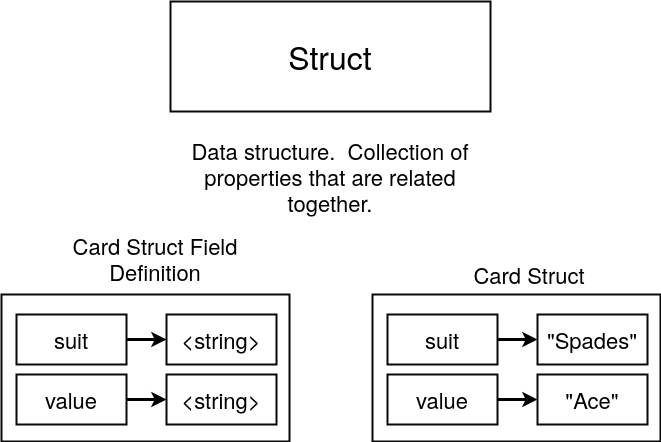

The diagram above was exported from draw.io. Its source (the exported page's mxGraphModel, read from the mxfile embedded in the PNG):
<mxGraphModel dx="1209" dy="792" grid="1" gridSize="10" guides="1" tooltips="1" connect="1" arrows="1" fold="1" page="1" pageScale="1" pageWidth="850" pageHeight="1100" math="0" shadow="0">
  <root>
    <mxCell id="D1xuST1bEVtTupT-L9mv-0" />
    <mxCell id="D1xuST1bEVtTupT-L9mv-1" parent="D1xuST1bEVtTupT-L9mv-0" />
    <mxCell id="D1xuST1bEVtTupT-L9mv-2" value="Struct" style="rounded=0;whiteSpace=wrap;html=1;shadow=0;labelBackgroundColor=none;strokeColor=#080808;strokeWidth=2;fillColor=#ffffff;fontSize=32;fontColor=#000000;align=center;" vertex="1" parent="D1xuST1bEVtTupT-L9mv-1">
      <mxGeometry x="265" y="340" width="320" height="110" as="geometry" />
    </mxCell>
    <mxCell id="D1xuST1bEVtTupT-L9mv-3" value="Data structure. &amp;nbsp;Collection of properties that are related together." style="text;html=1;strokeColor=none;fillColor=none;align=center;verticalAlign=middle;whiteSpace=wrap;rounded=0;shadow=0;labelBackgroundColor=none;fontSize=22;fontColor=#000000;" vertex="1" parent="D1xuST1bEVtTupT-L9mv-1">
      <mxGeometry x="280" y="480" width="290" height="70" as="geometry" />
    </mxCell>
    <mxCell id="D1xuST1bEVtTupT-L9mv-4" value="" style="rounded=0;whiteSpace=wrap;html=1;shadow=0;labelBackgroundColor=none;strokeColor=#080808;strokeWidth=2;fillColor=#ffffff;fontSize=22;fontColor=#000000;align=center;" vertex="1" parent="D1xuST1bEVtTupT-L9mv-1">
      <mxGeometry x="467" y="633" width="288" height="147" as="geometry" />
    </mxCell>
    <mxCell id="D1xuST1bEVtTupT-L9mv-5" style="edgeStyle=orthogonalEdgeStyle;rounded=0;html=1;exitX=1;exitY=0.5;startArrow=none;startFill=0;endArrow=classic;endFill=1;jettySize=auto;orthogonalLoop=1;strokeColor=#000000;strokeWidth=3;fontSize=22;fontColor=#000000;" edge="1" parent="D1xuST1bEVtTupT-L9mv-1" source="D1xuST1bEVtTupT-L9mv-6" target="D1xuST1bEVtTupT-L9mv-7">
      <mxGeometry relative="1" as="geometry" />
    </mxCell>
    <mxCell id="D1xuST1bEVtTupT-L9mv-6" value="suit" style="rounded=0;whiteSpace=wrap;html=1;shadow=0;labelBackgroundColor=none;strokeColor=#080808;strokeWidth=2;fillColor=#ffffff;fontSize=22;fontColor=#000000;align=center;" vertex="1" parent="D1xuST1bEVtTupT-L9mv-1">
      <mxGeometry x="482" y="653" width="110" height="50" as="geometry" />
    </mxCell>
    <mxCell id="D1xuST1bEVtTupT-L9mv-7" value="&quot;Spades&quot;" style="rounded=0;whiteSpace=wrap;html=1;shadow=0;labelBackgroundColor=none;strokeColor=#080808;strokeWidth=2;fillColor=#ffffff;fontSize=22;fontColor=#000000;align=center;" vertex="1" parent="D1xuST1bEVtTupT-L9mv-1">
      <mxGeometry x="632" y="653" width="110" height="50" as="geometry" />
    </mxCell>
    <mxCell id="D1xuST1bEVtTupT-L9mv-8" style="edgeStyle=orthogonalEdgeStyle;rounded=0;html=1;exitX=1;exitY=0.5;startArrow=none;startFill=0;endArrow=classic;endFill=1;jettySize=auto;orthogonalLoop=1;strokeColor=#000000;strokeWidth=3;fontSize=22;fontColor=#000000;" edge="1" parent="D1xuST1bEVtTupT-L9mv-1" source="D1xuST1bEVtTupT-L9mv-9" target="D1xuST1bEVtTupT-L9mv-10">
      <mxGeometry relative="1" as="geometry" />
    </mxCell>
    <mxCell id="D1xuST1bEVtTupT-L9mv-9" value="value" style="rounded=0;whiteSpace=wrap;html=1;shadow=0;labelBackgroundColor=none;strokeColor=#080808;strokeWidth=2;fillColor=#ffffff;fontSize=22;fontColor=#000000;align=center;" vertex="1" parent="D1xuST1bEVtTupT-L9mv-1">
      <mxGeometry x="482" y="713" width="110" height="50" as="geometry" />
    </mxCell>
    <mxCell id="D1xuST1bEVtTupT-L9mv-10" value="&quot;Ace&quot;" style="rounded=0;whiteSpace=wrap;html=1;shadow=0;labelBackgroundColor=none;strokeColor=#080808;strokeWidth=2;fillColor=#ffffff;fontSize=22;fontColor=#000000;align=center;" vertex="1" parent="D1xuST1bEVtTupT-L9mv-1">
      <mxGeometry x="632" y="713" width="110" height="50" as="geometry" />
    </mxCell>
    <mxCell id="D1xuST1bEVtTupT-L9mv-11" value="Card Struct" style="text;html=1;strokeColor=none;fillColor=none;align=center;verticalAlign=middle;whiteSpace=wrap;rounded=0;shadow=0;labelBackgroundColor=none;fontSize=22;fontColor=#000000;" vertex="1" parent="D1xuST1bEVtTupT-L9mv-1">
      <mxGeometry x="559" y="603" width="130" height="20" as="geometry" />
    </mxCell>
    <mxCell id="D1xuST1bEVtTupT-L9mv-12" value="" style="rounded=0;whiteSpace=wrap;html=1;shadow=0;labelBackgroundColor=none;strokeColor=#080808;strokeWidth=2;fillColor=#ffffff;fontSize=22;fontColor=#000000;align=center;" vertex="1" parent="D1xuST1bEVtTupT-L9mv-1">
      <mxGeometry x="96" y="633" width="288" height="147" as="geometry" />
    </mxCell>
    <mxCell id="D1xuST1bEVtTupT-L9mv-13" style="edgeStyle=orthogonalEdgeStyle;rounded=0;html=1;exitX=1;exitY=0.5;startArrow=none;startFill=0;endArrow=classic;endFill=1;jettySize=auto;orthogonalLoop=1;strokeColor=#000000;strokeWidth=3;fontSize=22;fontColor=#000000;" edge="1" parent="D1xuST1bEVtTupT-L9mv-1" source="D1xuST1bEVtTupT-L9mv-14" target="D1xuST1bEVtTupT-L9mv-15">
      <mxGeometry relative="1" as="geometry" />
    </mxCell>
    <mxCell id="D1xuST1bEVtTupT-L9mv-14" value="suit" style="rounded=0;whiteSpace=wrap;html=1;shadow=0;labelBackgroundColor=none;strokeColor=#080808;strokeWidth=2;fillColor=#ffffff;fontSize=22;fontColor=#000000;align=center;" vertex="1" parent="D1xuST1bEVtTupT-L9mv-1">
      <mxGeometry x="111" y="653" width="110" height="50" as="geometry" />
    </mxCell>
    <mxCell id="D1xuST1bEVtTupT-L9mv-15" value="&amp;lt;string&amp;gt;" style="rounded=0;whiteSpace=wrap;html=1;shadow=0;labelBackgroundColor=none;strokeColor=#080808;strokeWidth=2;fillColor=#ffffff;fontSize=22;fontColor=#000000;align=center;" vertex="1" parent="D1xuST1bEVtTupT-L9mv-1">
      <mxGeometry x="261" y="653" width="110" height="50" as="geometry" />
    </mxCell>
    <mxCell id="D1xuST1bEVtTupT-L9mv-16" style="edgeStyle=orthogonalEdgeStyle;rounded=0;html=1;exitX=1;exitY=0.5;startArrow=none;startFill=0;endArrow=classic;endFill=1;jettySize=auto;orthogonalLoop=1;strokeColor=#000000;strokeWidth=3;fontSize=22;fontColor=#000000;" edge="1" parent="D1xuST1bEVtTupT-L9mv-1" source="D1xuST1bEVtTupT-L9mv-17" target="D1xuST1bEVtTupT-L9mv-18">
      <mxGeometry relative="1" as="geometry" />
    </mxCell>
    <mxCell id="D1xuST1bEVtTupT-L9mv-17" value="value" style="rounded=0;whiteSpace=wrap;html=1;shadow=0;labelBackgroundColor=none;strokeColor=#080808;strokeWidth=2;fillColor=#ffffff;fontSize=22;fontColor=#000000;align=center;" vertex="1" parent="D1xuST1bEVtTupT-L9mv-1">
      <mxGeometry x="111" y="713" width="110" height="50" as="geometry" />
    </mxCell>
    <mxCell id="D1xuST1bEVtTupT-L9mv-18" value="&amp;lt;string&amp;gt;" style="rounded=0;whiteSpace=wrap;html=1;shadow=0;labelBackgroundColor=none;strokeColor=#080808;strokeWidth=2;fillColor=#ffffff;fontSize=22;fontColor=#000000;align=center;" vertex="1" parent="D1xuST1bEVtTupT-L9mv-1">
      <mxGeometry x="261" y="713" width="110" height="50" as="geometry" />
    </mxCell>
    <mxCell id="D1xuST1bEVtTupT-L9mv-19" value="Card Struct Field Definition" style="text;html=1;strokeColor=none;fillColor=none;align=center;verticalAlign=middle;whiteSpace=wrap;rounded=0;shadow=0;labelBackgroundColor=none;fontSize=22;fontColor=#000000;" vertex="1" parent="D1xuST1bEVtTupT-L9mv-1">
      <mxGeometry x="156" y="570" width="188" height="53" as="geometry" />
    </mxCell>
  </root>
</mxGraphModel>